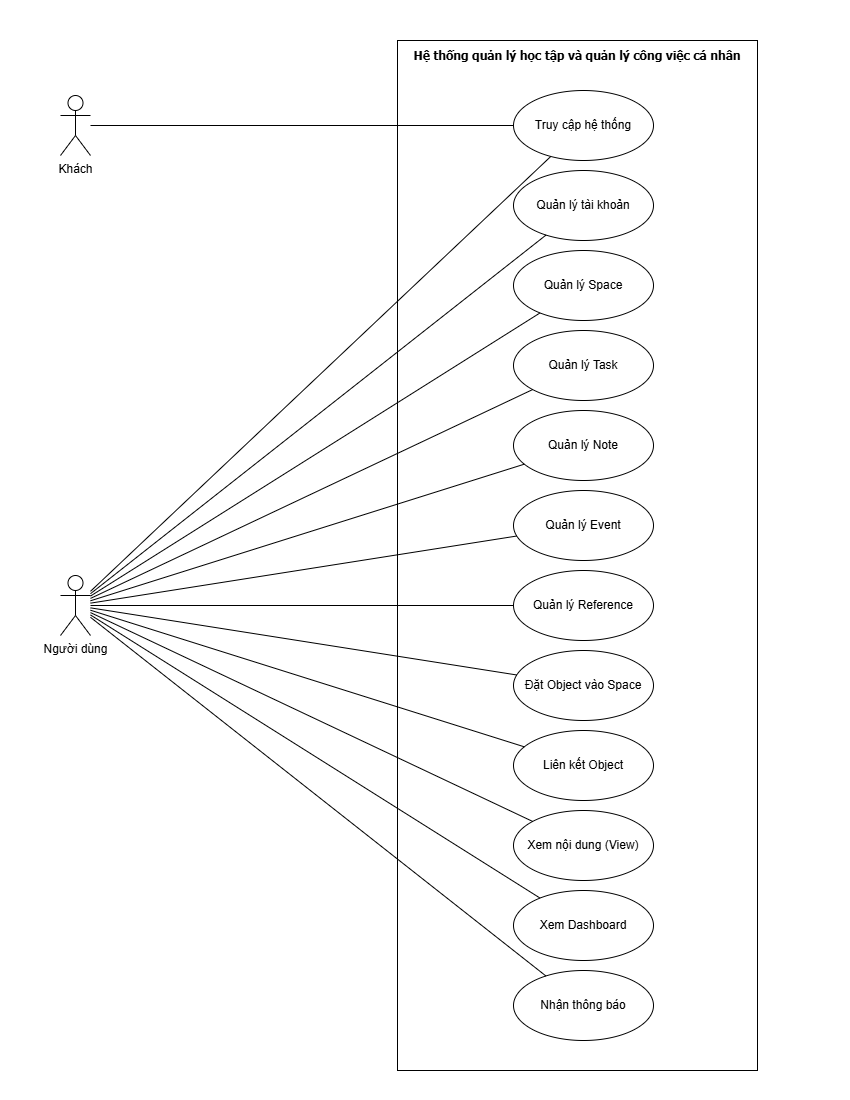

The diagram above was exported from draw.io. Its source (the exported page's mxGraphModel, read from the mxfile embedded in the PNG):
<mxGraphModel dx="2324" dy="1260" grid="1" gridSize="10" guides="1" tooltips="1" connect="1" arrows="1" fold="1" page="1" pageScale="1" pageWidth="850" pageHeight="1100" math="0" shadow="0">
  <root>
    <mxCell id="0" />
    <mxCell id="1" parent="0" />
    <mxCell id="E4uulhWoIVOZjgPdXIXQ-1" parent="1" style="shape=umlActor;verticalLabelPosition=bottom;verticalAlign=top;html=1;outlineConnect=0;" value="Khách" vertex="1">
      <mxGeometry height="60" width="30" x="60" y="95" as="geometry" />
    </mxCell>
    <mxCell id="E4uulhWoIVOZjgPdXIXQ-2" parent="1" style="shape=umlActor;verticalLabelPosition=bottom;verticalAlign=top;html=1;outlineConnect=0;" value="Người dùng" vertex="1">
      <mxGeometry height="60" width="30" x="60" y="575" as="geometry" />
    </mxCell>
    <mxCell id="E4uulhWoIVOZjgPdXIXQ-5" parent="1" style="rounded=0;whiteSpace=wrap;html=1;" value="" vertex="1">
      <mxGeometry height="1030" width="360" x="397" y="40" as="geometry" />
    </mxCell>
    <mxCell id="E4uulhWoIVOZjgPdXIXQ-7" parent="1" style="text;html=1;whiteSpace=wrap;strokeColor=none;fillColor=none;align=center;verticalAlign=middle;rounded=0;" value="&lt;font face=&quot;Tahoma&quot; style=&quot;font-size: 12px;&quot;&gt;&lt;b style=&quot;&quot;&gt;Hệ thống quản lý học tập và quản lý công việc cá nhân&lt;/b&gt;&lt;/font&gt;" vertex="1">
      <mxGeometry height="30" width="360" x="397" y="40" as="geometry" />
    </mxCell>
    <mxCell id="E4uulhWoIVOZjgPdXIXQ-10" parent="1" style="ellipse;whiteSpace=wrap;html=1;" value="Truy cập hệ thống" vertex="1">
      <mxGeometry height="70" width="140" x="513" y="90" as="geometry" />
    </mxCell>
    <mxCell id="E4uulhWoIVOZjgPdXIXQ-13" parent="1" style="ellipse;whiteSpace=wrap;html=1;" value="Quản lý tài khoản" vertex="1">
      <mxGeometry height="70" width="140" x="513" y="170" as="geometry" />
    </mxCell>
    <mxCell id="E4uulhWoIVOZjgPdXIXQ-14" parent="1" style="ellipse;whiteSpace=wrap;html=1;" value="&lt;div&gt;&lt;span style=&quot;font-size: 12px;&quot;&gt;Quản lý Space&lt;/span&gt;&lt;/div&gt;" vertex="1">
      <mxGeometry height="70" width="140" x="513" y="250" as="geometry" />
    </mxCell>
    <mxCell id="E4uulhWoIVOZjgPdXIXQ-17" parent="1" style="ellipse;whiteSpace=wrap;html=1;" value="&lt;div&gt;&lt;span style=&quot;font-size: 12px;&quot;&gt;Quản lý Event&lt;/span&gt;&lt;/div&gt;" vertex="1">
      <mxGeometry height="70" width="140" x="513" y="490" as="geometry" />
    </mxCell>
    <mxCell id="E4uulhWoIVOZjgPdXIXQ-18" parent="1" style="ellipse;whiteSpace=wrap;html=1;" value="&lt;div&gt;&lt;span style=&quot;font-size: 12px;&quot;&gt;Quản lý Task&lt;/span&gt;&lt;/div&gt;" vertex="1">
      <mxGeometry height="70" width="140" x="513" y="330" as="geometry" />
    </mxCell>
    <mxCell id="E4uulhWoIVOZjgPdXIXQ-19" parent="1" style="ellipse;whiteSpace=wrap;html=1;" value="&lt;div&gt;&lt;span style=&quot;font-size: 12px;&quot;&gt;Quản lý Note&lt;/span&gt;&lt;/div&gt;" vertex="1">
      <mxGeometry height="70" width="140" x="513" y="410" as="geometry" />
    </mxCell>
    <mxCell id="E4uulhWoIVOZjgPdXIXQ-21" parent="1" style="ellipse;whiteSpace=wrap;html=1;" value="&lt;div&gt;&lt;span style=&quot;font-size: 12px;&quot;&gt;Quản lý Reference&lt;/span&gt;&lt;/div&gt;" vertex="1">
      <mxGeometry height="70" width="140" x="513" y="570" as="geometry" />
    </mxCell>
    <mxCell id="E4uulhWoIVOZjgPdXIXQ-22" parent="1" style="ellipse;whiteSpace=wrap;html=1;" value="&lt;div&gt;&lt;span style=&quot;font-size: 12px;&quot;&gt;Đặt Object vào Space&lt;/span&gt;&lt;/div&gt;" vertex="1">
      <mxGeometry height="70" width="140" x="513" y="650" as="geometry" />
    </mxCell>
    <mxCell id="E4uulhWoIVOZjgPdXIXQ-30" edge="1" parent="1" source="E4uulhWoIVOZjgPdXIXQ-1" style="endArrow=none;html=1;rounded=0;" target="E4uulhWoIVOZjgPdXIXQ-10" value="">
      <mxGeometry height="50" relative="1" width="50" as="geometry">
        <mxPoint x="343" y="250" as="sourcePoint" />
        <mxPoint x="393" y="200" as="targetPoint" />
      </mxGeometry>
    </mxCell>
    <mxCell id="E4uulhWoIVOZjgPdXIXQ-35" edge="1" parent="1" source="E4uulhWoIVOZjgPdXIXQ-2" style="endArrow=none;html=1;rounded=0;" target="E4uulhWoIVOZjgPdXIXQ-14" value="">
      <mxGeometry height="50" relative="1" width="50" as="geometry">
        <mxPoint x="503" y="733" as="sourcePoint" />
        <mxPoint x="695" y="510" as="targetPoint" />
      </mxGeometry>
    </mxCell>
    <mxCell id="E4uulhWoIVOZjgPdXIXQ-36" edge="1" parent="1" source="E4uulhWoIVOZjgPdXIXQ-2" style="endArrow=none;html=1;rounded=0;" target="E4uulhWoIVOZjgPdXIXQ-18" value="">
      <mxGeometry height="50" relative="1" width="50" as="geometry">
        <mxPoint x="323" y="853" as="sourcePoint" />
        <mxPoint x="515" y="630" as="targetPoint" />
      </mxGeometry>
    </mxCell>
    <mxCell id="E4uulhWoIVOZjgPdXIXQ-37" edge="1" parent="1" source="E4uulhWoIVOZjgPdXIXQ-2" style="endArrow=none;html=1;rounded=0;" target="E4uulhWoIVOZjgPdXIXQ-19" value="">
      <mxGeometry height="50" relative="1" width="50" as="geometry">
        <mxPoint x="293" y="933" as="sourcePoint" />
        <mxPoint x="485" y="710" as="targetPoint" />
      </mxGeometry>
    </mxCell>
    <mxCell id="E4uulhWoIVOZjgPdXIXQ-38" edge="1" parent="1" source="E4uulhWoIVOZjgPdXIXQ-2" style="endArrow=none;html=1;rounded=0;" target="E4uulhWoIVOZjgPdXIXQ-17" value="">
      <mxGeometry height="50" relative="1" width="50" as="geometry">
        <mxPoint x="273" y="670" as="sourcePoint" />
        <mxPoint x="476" y="703" as="targetPoint" />
      </mxGeometry>
    </mxCell>
    <mxCell id="E4uulhWoIVOZjgPdXIXQ-39" edge="1" parent="1" source="E4uulhWoIVOZjgPdXIXQ-2" style="endArrow=none;html=1;rounded=0;" target="E4uulhWoIVOZjgPdXIXQ-21" value="">
      <mxGeometry height="50" relative="1" width="50" as="geometry">
        <mxPoint x="393" y="770" as="sourcePoint" />
        <mxPoint x="596" y="803" as="targetPoint" />
      </mxGeometry>
    </mxCell>
    <mxCell id="E4uulhWoIVOZjgPdXIXQ-40" edge="1" parent="1" source="E4uulhWoIVOZjgPdXIXQ-2" style="endArrow=none;html=1;rounded=0;" target="E4uulhWoIVOZjgPdXIXQ-22" value="">
      <mxGeometry height="50" relative="1" width="50" as="geometry">
        <mxPoint x="273" y="750" as="sourcePoint" />
        <mxPoint x="476" y="783" as="targetPoint" />
      </mxGeometry>
    </mxCell>
    <mxCell id="E4uulhWoIVOZjgPdXIXQ-41" edge="1" parent="1" source="E4uulhWoIVOZjgPdXIXQ-2" style="endArrow=none;html=1;rounded=0;" target="E4uulhWoIVOZjgPdXIXQ-13" value="">
      <mxGeometry height="50" relative="1" width="50" as="geometry">
        <mxPoint x="303" y="787" as="sourcePoint" />
        <mxPoint x="655" y="550" as="targetPoint" />
      </mxGeometry>
    </mxCell>
    <mxCell id="fydVL8iqguYuo-1p9FtC-2" edge="1" parent="1" source="E4uulhWoIVOZjgPdXIXQ-2" style="endArrow=none;html=1;rounded=0;" target="E4uulhWoIVOZjgPdXIXQ-10" value="">
      <mxGeometry height="50" relative="1" width="50" as="geometry">
        <mxPoint x="459" y="578" as="sourcePoint" />
        <mxPoint x="802" y="300" as="targetPoint" />
      </mxGeometry>
    </mxCell>
    <mxCell id="MT3nulYzxkT0-OXzXcHX-1" parent="1" style="ellipse;whiteSpace=wrap;html=1;" value="&lt;div&gt;&lt;span style=&quot;font-size: 12px;&quot;&gt;Liên kết Object&lt;/span&gt;&lt;/div&gt;" vertex="1">
      <mxGeometry height="70" width="140" x="513" y="730" as="geometry" />
    </mxCell>
    <mxCell id="MT3nulYzxkT0-OXzXcHX-2" parent="1" style="ellipse;whiteSpace=wrap;html=1;" value="&lt;div&gt;&lt;span style=&quot;font-size: 12px;&quot;&gt;Xem nội dung (View)&lt;/span&gt;&lt;/div&gt;" vertex="1">
      <mxGeometry height="70" width="140" x="513" y="810" as="geometry" />
    </mxCell>
    <mxCell id="MT3nulYzxkT0-OXzXcHX-4" parent="1" style="ellipse;whiteSpace=wrap;html=1;" value="&lt;div&gt;&lt;span style=&quot;font-size: 12px;&quot;&gt;Xem Dashboard&lt;/span&gt;&lt;/div&gt;" vertex="1">
      <mxGeometry height="70" width="140" x="513" y="890" as="geometry" />
    </mxCell>
    <mxCell id="MT3nulYzxkT0-OXzXcHX-5" parent="1" style="ellipse;whiteSpace=wrap;html=1;" value="&lt;span style=&quot;font-size: 12px;&quot;&gt;Nhận thông báo&lt;/span&gt;" vertex="1">
      <mxGeometry height="70" width="140" x="513" y="970" as="geometry" />
    </mxCell>
    <mxCell id="MT3nulYzxkT0-OXzXcHX-6" edge="1" parent="1" source="E4uulhWoIVOZjgPdXIXQ-2" style="endArrow=none;html=1;rounded=0;" target="MT3nulYzxkT0-OXzXcHX-1" value="">
      <mxGeometry height="50" relative="1" width="50" as="geometry">
        <mxPoint x="350" y="570" as="sourcePoint" />
        <mxPoint x="693" y="848" as="targetPoint" />
      </mxGeometry>
    </mxCell>
    <mxCell id="MT3nulYzxkT0-OXzXcHX-7" edge="1" parent="1" source="E4uulhWoIVOZjgPdXIXQ-2" style="endArrow=none;html=1;rounded=0;" target="MT3nulYzxkT0-OXzXcHX-2" value="">
      <mxGeometry height="50" relative="1" width="50" as="geometry">
        <mxPoint x="390" y="580" as="sourcePoint" />
        <mxPoint x="733" y="858" as="targetPoint" />
      </mxGeometry>
    </mxCell>
    <mxCell id="MT3nulYzxkT0-OXzXcHX-8" edge="1" parent="1" source="MT3nulYzxkT0-OXzXcHX-5" style="endArrow=none;html=1;rounded=0;" target="E4uulhWoIVOZjgPdXIXQ-2" value="">
      <mxGeometry height="50" relative="1" width="50" as="geometry">
        <mxPoint x="550" y="870" as="sourcePoint" />
        <mxPoint x="250" y="530" as="targetPoint" />
      </mxGeometry>
    </mxCell>
    <mxCell id="MT3nulYzxkT0-OXzXcHX-9" edge="1" parent="1" source="E4uulhWoIVOZjgPdXIXQ-2" style="endArrow=none;html=1;rounded=0;" target="MT3nulYzxkT0-OXzXcHX-4" value="">
      <mxGeometry height="50" relative="1" width="50" as="geometry">
        <mxPoint x="840" y="710" as="sourcePoint" />
        <mxPoint x="1183" y="988" as="targetPoint" />
      </mxGeometry>
    </mxCell>
  </root>
</mxGraphModel>